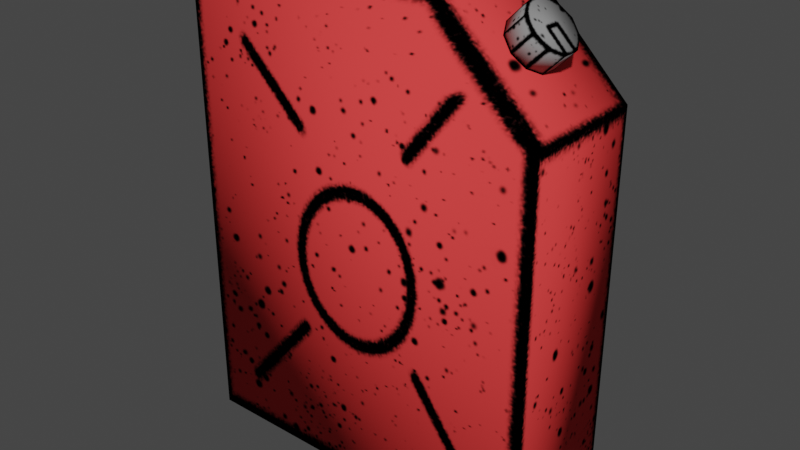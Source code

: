 # Source: gas_can.blend  (saved by Blender 3.3.6; exported with 4.5.12 LTS)
import bpy
from mathutils import Matrix  # noqa: F401  (used for matrix-valued properties, if any)

bpy.ops.wm.read_factory_settings(use_empty=True)
scene = bpy.context.scene
scene.name = 'Scene'

# ---- collections
col_collection = bpy.data.collections.new('Collection'); scene.collection.children.link(col_collection)

# ---- images (referenced by path relative to the original .blend; pixels are not part of the script)
import os
ASSET_DIR = os.environ.get("B2B_ASSET_DIR", "")  # directory of the original .blend (textures are referenced by path, not embedded)
HERE = os.path.dirname(os.path.abspath(__file__))  # packed textures are extracted next to this script under _unpacked/

def load_image(name, relpath, width, height, colorspace="sRGB"):
    """Load a texture the original file referenced (path relative to the .blend, or extracted next to this script)."""
    p = next((c for c in (os.path.join(HERE, relpath), os.path.join(ASSET_DIR, relpath)) if relpath and os.path.exists(c)), "")
    if p:
        img = bpy.data.images.load(p, check_existing=True)
        img.name = name
    else:  # same state as the original file: an image datablock whose file is absent (Cycles renders it pink)
        img = bpy.data.images.new(name, width, height)
        img.source = "FILE"
        img.filepath = "//" + (relpath or name)
    img.colorspace_settings.name = colorspace
    return img
img_gas_can_png = load_image('gas_can.png', '_unpacked/gas_can.901f0e56.png', 512, 512, 'sRGB')

# ---- materials (node trees are filled in below, after node groups)
mat_material = bpy.data.materials.new('Material')
mat_material.alpha_threshold = 0.0
mat_material.use_transparent_shadow = False
mat_material.roughness = 0.5
mat_material.line_color = (0.0, 0.0, 0.0, 1.0)

# ---- material node trees
mat_material.use_nodes = True; mat_material.node_tree.nodes.clear()
_N = mat_material.node_tree.nodes; _L = mat_material.node_tree.links
n0 = _N.new('ShaderNodeOutputMaterial'); n0.name = 'Material Output'; n0.location = (300, 300)
n1 = _N.new('ShaderNodeBsdfPrincipled'); n1.name = 'Principled BSDF'; n1.location = (10, 300)
n1.distribution = 'GGX'
n1.subsurface_method = 'RANDOM_WALK_SKIN'
n1.inputs[3].default_value = 1.45
n1.inputs[13].default_value = 0.0
n1.inputs[27].default_value = (0.0, 0.0, 0.0, 1.0)
n1.inputs[28].default_value = 1.0
n2 = _N.new('ShaderNodeTexImage'); n2.name = 'Image Texture'; n2.location = (-332, 219)
n2.image = img_gas_can_png
_L.new(n1.outputs[0], n0.inputs[0])
_L.new(n2.outputs[0], n1.inputs[0])
n0.is_active_output = True

# ---- world
world_world = bpy.data.worlds.new('World'); scene.world = world_world
world_world.use_nodes = True; world_world.node_tree.nodes.clear()
_N = world_world.node_tree.nodes; _L = world_world.node_tree.links
n0 = _N.new('ShaderNodeOutputWorld'); n0.name = 'World Output'; n0.location = (300, 300)
n1 = _N.new('ShaderNodeBackground'); n1.name = 'Background'; n1.location = (10, 300)
n1.inputs[0].default_value = (0.05088, 0.05088, 0.05088, 1.0)
_L.new(n1.outputs[0], n0.inputs[0])
n0.is_active_output = True
world_world.color = (0.05088, 0.05088, 0.05088)
world_world.use_sun_shadow = False
world_world.sun_shadow_jitter_overblur = 0.0

# ---- meshes
me_cube_001 = bpy.data.meshes.new('Cube.001')
me_cube_001.from_pydata([(-1.0, -0.3498, -0.0003284), (-1.0, -0.3498, 2.664), (-1.0, 0.3498, -0.0003284), (-1.0, 0.3498, 2.664), (1.0, -0.3498, -0.0003284), (-0.6289, 0.1533, 2.664), (1.0, 0.3498, -0.0003284), (-0.6289, -0.1533, 2.664), (1.0, -0.3498, 2.111), (0.4464, -0.3498, 2.664), (0.4464, 0.3498, 2.664), (1.0, 0.3498, 2.111), (0.0753, 0.1533, 2.664), (0.0753, -0.1533, 2.664), (0.0753, 0.1533, 2.5), (0.0753, -0.1533, 2.5), (-0.6289, -0.1533, 2.5), (-0.6289, 0.1533, 2.5), (-0.6503, -0.02954, 2.598), (-0.6503, -0.02954, 2.657), (-0.6503, 0.02953, 2.598), (-0.6503, 0.02953, 2.657), (0.08957, -0.02954, 2.598), (0.08957, -0.02954, 2.657), (0.08957, 0.02953, 2.598), (0.08957, 0.02953, 2.657), (0.7014, 0.1302, 2.405), (0.7979, 0.1302, 2.495), (0.7556, 0.1053, 2.351), (0.852, 0.1053, 2.441), (0.789, 0.04024, 2.317), (0.8855, 0.04024, 2.408), (0.789, -0.04024, 2.317), (0.8855, -0.04024, 2.408), (0.7556, -0.1053, 2.351), (0.852, -0.1053, 2.441), (0.7014, -0.1302, 2.405), (0.7979, -0.1302, 2.495), (0.6473, -0.1053, 2.459), (0.7438, -0.1053, 2.549), (0.6139, -0.04024, 2.492), (0.7103, -0.04024, 2.583), (0.6139, 0.04024, 2.492), (0.7103, 0.04024, 2.583), (0.6473, 0.1053, 2.459), (0.7438, 0.1053, 2.549)], [], [(1, 2, 0), (7, 17, 5), (8, 1, 0), (3, 10, 11), (6, 0, 2), (11, 4, 6), (9, 11, 10), (9, 7, 1), (1, 5, 3), (10, 13, 9), (3, 12, 10), (17, 15, 14), (5, 14, 12), (13, 16, 7), (12, 15, 13), (21, 24, 20), (23, 18, 22), (24, 18, 20), (21, 23, 25), (27, 28, 26), (29, 30, 28), (31, 32, 30), (32, 35, 34), (34, 37, 36), (36, 39, 38), (38, 41, 40), (41, 42, 40), (31, 27, 43), (43, 44, 42), (45, 26, 44), (1, 3, 2), (7, 16, 17), (0, 4, 8), (8, 9, 1), (6, 2, 11), (2, 3, 11), (6, 4, 0), (11, 8, 4), (9, 8, 11), (9, 13, 7), (1, 7, 5), (10, 12, 13), (3, 5, 12), (17, 16, 15), (5, 17, 14), (13, 15, 16), (12, 14, 15), (21, 25, 24), (23, 19, 18), (24, 22, 18), (21, 19, 23), (27, 29, 28), (29, 31, 30), (31, 33, 32), (32, 33, 35), (34, 35, 37), (36, 37, 39), (38, 39, 41), (41, 43, 42), (31, 29, 27), (27, 45, 43), (43, 41, 35), (41, 39, 35), (39, 37, 35), (35, 33, 43), (33, 31, 43), (43, 45, 44), (45, 27, 26)])
me_cube_001.polygons.foreach_set('use_smooth', [True] * 68)
_uv = me_cube_001.uv_layers.new(name='UVMap')
_uv.uv.foreach_set('vector', [0.8568, 0.8267, 0.5967, 0.2374, 0.8568, 0.2374, 0.5947, 0.8276, 0.8563, 0.2374, 0.8563, 0.8276, 0.5911, 0.8157, 0.004651, 1.0, 0.004651, 0.2294, 0.004534, 1.0, 0.3636, 1.0, 0.5911, 0.8157, 0.5924, 0.003898, 0.004588, 0.2131, 0.004588, 0.003898, 0.8565, 0.8248, 0.6, 0.2357, 0.8565, 0.2357, 0.8548, 0.9973, 0.6004, 0.8349, 0.8548, 0.8349, 0.5987, 0.2388, 0.855, 0.6757, 0.5987, 0.8266, 0.5987, 0.9971, 0.7827, 0.8389, 0.8545, 0.9971, 0.8545, 0.8378, 0.6706, 0.9894, 0.5987, 0.8378, 0.8545, 0.8266, 0.5951, 0.3896, 0.8545, 0.2388, 0.8571, 0.8277, 0.59, 0.2361, 0.8571, 0.2361, 0.8537, 0.8273, 0.5946, 0.2313, 0.8537, 0.2313, 0.8537, 0.2313, 0.5946, 0.8273, 0.8537, 0.8273, 0.8563, 0.8276, 0.5947, 0.2374, 0.5947, 0.8276, 0.598, 0.8366, 0.8519, 0.2246, 0.8519, 0.8366, 0.848, 0.2246, 0.5961, 0.8366, 0.5961, 0.2246, 0.8502, 0.8366, 0.5996, 0.2254, 0.5996, 0.8366, 0.8519, 0.8366, 0.5961, 0.2246, 0.8519, 0.2246, 0.86, 0.1061, 0.578, 0.04282, 0.5778, 0.1056, 0.8602, 0.04336, 0.5781, 0.004047, 0.578, 0.04282, 0.8603, 0.004588, 0.5781, 0.004047, 0.5781, 0.004047, 0.5781, 0.004047, 0.8602, 0.04336, 0.578, 0.04282, 0.578, 0.04282, 0.86, 0.1061, 0.5778, 0.1056, 0.5778, 0.1056, 0.8598, 0.1688, 0.5776, 0.1683, 0.5776, 0.1683, 0.8597, 0.2076, 0.5775, 0.2071, 0.8597, 0.2076, 0.5775, 0.2071, 0.5775, 0.2071, 0.9529, 0.874, 0.9912, 0.9242, 0.9517, 0.9734, 0.8597, 0.2076, 0.5776, 0.1683, 0.5775, 0.2071, 0.8598, 0.1688, 0.5778, 0.1056, 0.5776, 0.1683, 0.8568, 0.8267, 0.5967, 0.8267, 0.5967, 0.2374, 0.5947, 0.8276, 0.5947, 0.2374, 0.8563, 0.2374, 0.004651, 0.2294, 0.5911, 0.2294, 0.5911, 0.8157, 0.5911, 0.8157, 0.3636, 1.0, 0.004651, 1.0, 0.5911, 0.2294, 0.004534, 0.2294, 0.5911, 0.8157, 0.004534, 0.2294, 0.004534, 1.0, 0.5911, 0.8157, 0.5924, 0.003898, 0.5924, 0.2131, 0.004588, 0.2131, 0.8565, 0.8248, 0.6, 0.8248, 0.6, 0.2357, 0.8548, 0.9973, 0.6004, 0.9973, 0.6004, 0.8349, 0.5987, 0.2388, 0.855, 0.3896, 0.855, 0.6757, 0.5987, 0.9971, 0.6706, 0.8389, 0.7827, 0.8389, 0.8545, 0.8378, 0.7827, 0.9894, 0.6706, 0.9894, 0.8545, 0.8266, 0.5951, 0.6757, 0.5951, 0.3896, 0.8571, 0.8277, 0.59, 0.8277, 0.59, 0.2361, 0.8537, 0.8273, 0.5946, 0.8273, 0.5946, 0.2313, 0.8537, 0.2313, 0.5946, 0.2313, 0.5946, 0.8273, 0.8563, 0.8276, 0.8563, 0.2374, 0.5947, 0.2374, 0.598, 0.8366, 0.598, 0.2246, 0.8519, 0.2246, 0.848, 0.2246, 0.848, 0.8366, 0.5961, 0.8366, 0.8502, 0.8366, 0.8502, 0.2254, 0.5996, 0.2254, 0.8519, 0.8366, 0.5961, 0.8366, 0.5961, 0.2246, 0.86, 0.1061, 0.8602, 0.04336, 0.578, 0.04282, 0.8602, 0.04336, 0.8603, 0.004588, 0.5781, 0.004047, 0.8603, 0.004588, 0.8603, 0.004588, 0.5781, 0.004047, 0.5781, 0.004047, 0.8603, 0.004588, 0.8602, 0.04336, 0.578, 0.04282, 0.8602, 0.04336, 0.86, 0.1061, 0.5778, 0.1056, 0.86, 0.1061, 0.8598, 0.1688, 0.5776, 0.1683, 0.8598, 0.1688, 0.8597, 0.2076, 0.8597, 0.2076, 0.8597, 0.2076, 0.5775, 0.2071, 0.9529, 0.874, 0.9809, 0.8933, 0.9912, 0.9242, 0.9912, 0.9242, 0.9801, 0.9548, 0.9517, 0.9734, 0.9517, 0.9734, 0.9169, 0.9731, 0.8895, 0.8925, 0.9169, 0.9731, 0.8889, 0.954, 0.8895, 0.8925, 0.8889, 0.954, 0.8784, 0.9232, 0.8895, 0.8925, 0.8895, 0.8925, 0.9179, 0.8737, 0.9517, 0.9734, 0.9179, 0.8737, 0.9529, 0.874, 0.9517, 0.9734, 0.8597, 0.2076, 0.8598, 0.1688, 0.5776, 0.1683, 0.8598, 0.1688, 0.86, 0.1061, 0.5778, 0.1056])
me_cube_001.materials.append(mat_material)
me_cube_001.update()
me_cylinder = bpy.data.meshes.new('Cylinder')
me_cylinder.from_pydata([(-0.09092, 0.1443, -0.03629), (0.01524, 0.1443, 0.06987), (-0.03094, 0.1167, -0.09627), (0.07522, 0.1167, 0.009892), (0.006125, 0.04459, -0.1333), (0.1123, 0.04459, -0.02718), (0.006125, -0.04459, -0.1333), (0.1123, -0.04459, -0.02718), (-0.03094, -0.1167, -0.09627), (0.07522, -0.1167, 0.009892), (-0.09092, -0.1443, -0.03629), (0.01524, -0.1443, 0.06987), (-0.1509, -0.1167, 0.02369), (-0.04474, -0.1167, 0.1299), (-0.188, -0.04459, 0.06076), (-0.08181, -0.04459, 0.1669), (-0.188, 0.04459, 0.06076), (-0.08181, 0.04459, 0.1669), (-0.1509, 0.1167, 0.02369), (-0.04474, 0.1167, 0.1299)], [], [(1, 2, 0), (3, 4, 2), (4, 7, 6), (7, 8, 6), (9, 10, 8), (11, 12, 10), (13, 14, 12), (15, 16, 14), (1, 17, 9), (17, 18, 16), (18, 1, 0), (6, 14, 18), (1, 3, 2), (3, 5, 4), (4, 5, 7), (7, 9, 8), (9, 11, 10), (11, 13, 12), (13, 15, 14), (15, 17, 16), (5, 3, 1), (1, 19, 17), (17, 15, 13), (13, 11, 17), (11, 9, 17), (9, 7, 5), (5, 1, 9), (17, 19, 18), (18, 19, 1), (18, 0, 6), (0, 2, 6), (2, 4, 6), (6, 8, 10), (10, 12, 14), (14, 16, 18), (6, 10, 14)])
me_cylinder.polygons.foreach_set('use_smooth', [True] * 36)
_uv = me_cylinder.uv_layers.new(name='UVMap')
_uv.uv.foreach_set('vector', [0.9068, 0.6783, 0.9592, 0.6163, 0.9068, 0.6163, 0.9617, 0.6783, 0.9984, 0.6163, 0.9617, 0.6163, 0.9589, 0.6163, 0.9981, 0.6783, 0.9981, 0.6163, 0.9984, 0.6783, 0.9602, 0.6163, 0.9984, 0.6163, 0.9612, 0.6783, 0.9068, 0.6163, 0.9612, 0.6163, 0.9068, 0.6783, 0.8617, 0.6163, 0.9068, 0.6163, 0.9594, 0.6783, 0.9065, 0.6163, 0.9594, 0.6163, 0.9992, 0.6783, 0.959, 0.6163, 0.9992, 0.6163, 0.9318, 0.807, 0.866, 0.7634, 0.9725, 0.6929, 0.9056, 0.6783, 0.9599, 0.6163, 0.9056, 0.6163, 0.8578, 0.6163, 0.9068, 0.6783, 0.9068, 0.6163, 0.993, 0.6163, 0.8724, 0.6163, 0.8954, 0.6163, 0.9068, 0.6783, 0.9592, 0.6783, 0.9592, 0.6163, 0.9617, 0.6783, 0.9984, 0.6783, 0.9984, 0.6163, 0.9589, 0.6163, 0.9589, 0.6783, 0.9981, 0.6783, 0.9984, 0.6783, 0.9602, 0.6783, 0.9602, 0.6163, 0.9612, 0.6783, 0.9068, 0.6783, 0.9068, 0.6163, 0.9068, 0.6783, 0.8617, 0.6783, 0.8617, 0.6163, 0.9594, 0.6783, 0.9065, 0.6783, 0.9065, 0.6163, 0.9992, 0.6783, 0.959, 0.6783, 0.959, 0.6163, 0.9976, 0.7634, 0.9725, 0.7949, 0.9318, 0.807, 0.9318, 0.807, 0.8911, 0.7949, 0.866, 0.7634, 0.866, 0.7634, 0.866, 0.7244, 0.8911, 0.6929, 0.8911, 0.6929, 0.9318, 0.6808, 0.866, 0.7634, 0.9318, 0.6808, 0.9725, 0.6929, 0.866, 0.7634, 0.9725, 0.6929, 0.9976, 0.7244, 0.9976, 0.7634, 0.9976, 0.7634, 0.9318, 0.807, 0.9725, 0.6929, 0.9056, 0.6783, 0.9599, 0.6783, 0.9599, 0.6163, 0.8578, 0.6163, 0.8578, 0.6783, 0.9068, 0.6783, 0.8954, 0.6163, 0.9327, 0.6163, 0.993, 0.6163, 0.9327, 0.6163, 0.97, 0.6163, 0.993, 0.6163, 0.97, 0.6163, 0.993, 0.6163, 0.993, 0.6163, 0.993, 0.6163, 0.97, 0.6163, 0.9327, 0.6163, 0.9327, 0.6163, 0.8954, 0.6163, 0.8724, 0.6163, 0.8724, 0.6163, 0.8724, 0.6163, 0.8954, 0.6163, 0.993, 0.6163, 0.9327, 0.6163, 0.8724, 0.6163])
me_cylinder.materials.append(mat_material)
me_cylinder.update()

# ---- objects
ob_cube = bpy.data.objects.new('Cube', me_cube_001)
ob_cylinder = bpy.data.objects.new('Cylinder', me_cylinder)

# ---- transforms, parenting, visibility, modifiers, constraints
ob_cube.location = (0.0, 0.0, 0.0)
ob_cylinder.location = (0.7987, -3.282e-07, 2.443)

# ---- collection membership
col_collection.objects.link(ob_cube)
col_collection.objects.link(ob_cylinder)

# ---- scene / render settings (as saved in the file)
scene.frame_start = 1; scene.frame_end = 250; scene.frame_set(1)
scene.render.engine = 'BLENDER_EEVEE_NEXT'
scene.cycles.sampling_pattern = 'TABULATED_SOBOL'
scene.cycles.use_light_tree = False
scene.view_settings.view_transform = 'Filmic'
bpy.context.view_layer.update()

# ---- added for rendering (the .blend has no active camera and no usable light): camera, sun
cam_auto = bpy.data.cameras.new('AutoCamera')
cam_auto.lens = 50.0
cam_auto.sensor_width = 36.0
cam_auto.clip_end = 1000.0
ob_auto_camera = bpy.data.objects.new('AutoCamera', cam_auto)
scene.collection.objects.link(ob_auto_camera)
ob_auto_camera.location = (3.14965, -3.77958, 3.85159)
ob_auto_camera.rotation_euler = (1.09748, -7.21219e-08, 0.694738)
scene.camera = ob_auto_camera
light_auto_sun = bpy.data.lights.new('AutoSun', 'SUN')
light_auto_sun.energy = 3.0
light_auto_sun.angle = 0.0523599
ob_auto_sun = bpy.data.objects.new('AutoSun', light_auto_sun)
scene.collection.objects.link(ob_auto_sun)
ob_auto_sun.rotation_euler = (0.872665, 0.174533, 0.523599)
bpy.context.view_layer.update()

